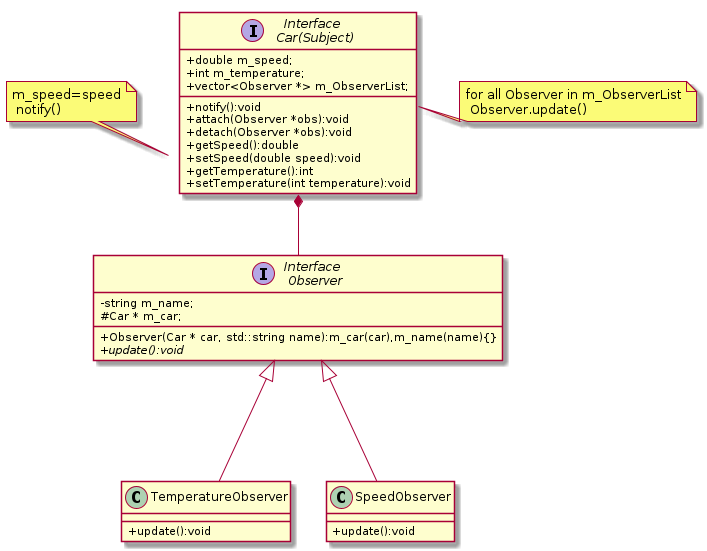

The diagram above was rendered by PlantUML. Its source (embedded in the PNG):
@startuml
skinparam classAttributeIconSize 0

interface "Interface \n Observer" as Observer{
- string m_name;
# Car * m_car;
+ Observer(Car * car, std::string name):m_car(car),m_name(name){}
+{abstract} update():void
}


interface "Interface \n Car(Subject)" as Car{
    +double m_speed;
    +int m_temperature;
    +vector<Observer *> m_ObserverList;
    +notify():void 
    +attach(Observer *obs):void
    +detach(Observer *obs):void
    +getSpeed():double
    +setSpeed(double speed):void
    +getTemperature():int
    +setTemperature(int temperature):void 
}


class TemperatureObserver{
  +update():void
}

class SpeedObserver{
   +update():void
}


note "for all Observer in m_ObserverList\n Observer.update() " as CarNotify
note "m_speed=speed\n notify()" as CarSetSpeed

CarNotify -left.. Car::notify
CarSetSpeed -right.. Car::setSpeed


TemperatureObserver -up--|> Observer
SpeedObserver -up--|>  Observer
Car *--Observer
@enduml